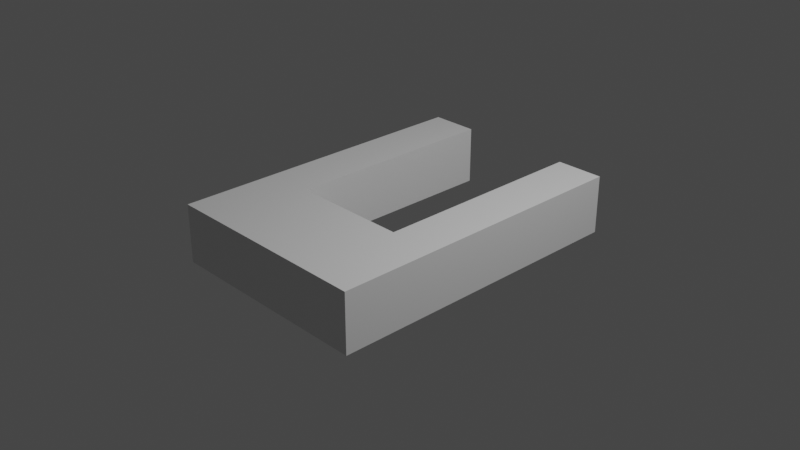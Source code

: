 # Source: ship01.blend  (saved by Blender 3.0.42; exported with 4.5.12 LTS)
import bpy
from mathutils import Matrix  # noqa: F401  (used for matrix-valued properties, if any)

bpy.ops.wm.read_factory_settings(use_empty=True)
scene = bpy.context.scene
scene.name = 'Scene'

# ---- collections
col_collection = bpy.data.collections.new('Collection'); scene.collection.children.link(col_collection)

# ---- materials (node trees are filled in below, after node groups)
mat_material = bpy.data.materials.new('Material')
mat_material.alpha_threshold = 0.0
mat_material.use_transparent_shadow = False
mat_material.line_color = (0.0, 0.0, 0.0, 1.0)

# ---- material node trees
mat_material.use_nodes = True; mat_material.node_tree.nodes.clear()
_N = mat_material.node_tree.nodes; _L = mat_material.node_tree.links
n0 = _N.new('ShaderNodeOutputMaterial'); n0.name = 'Material Output'; n0.location = (300, 300)
n1 = _N.new('ShaderNodeBsdfPrincipled'); n1.name = 'Principled BSDF'; n1.location = (10, 300)
n1.distribution = 'GGX'
n1.subsurface_method = 'RANDOM_WALK_SKIN'
n1.inputs[2].default_value = 0.4
n1.inputs[3].default_value = 1.45
n1.inputs[27].default_value = (0.0, 0.0, 0.0, 1.0)
n1.inputs[28].default_value = 1.0
_L.new(n1.outputs[0], n0.inputs[0])
n0.is_active_output = True

# ---- world
world_world = bpy.data.worlds.new('World'); scene.world = world_world
world_world.use_nodes = True; world_world.node_tree.nodes.clear()
_N = world_world.node_tree.nodes; _L = world_world.node_tree.links
n0 = _N.new('ShaderNodeOutputWorld'); n0.name = 'World Output'; n0.location = (300, 300)
n1 = _N.new('ShaderNodeBackground'); n1.name = 'Background'; n1.location = (10, 300)
n1.inputs[0].default_value = (0.05088, 0.05088, 0.05088, 1.0)
_L.new(n1.outputs[0], n0.inputs[0])
n0.is_active_output = True
world_world.color = (0.05088, 0.05088, 0.05088)
world_world.use_sun_shadow = False
world_world.sun_shadow_jitter_overblur = 0.0

# ---- cameras
cam_camera = bpy.data.cameras.new('Camera')
cam_camera.clip_end = 100.0
cam_camera.ortho_scale = 7.314

# ---- lights
light_light = bpy.data.lights.new('Light', 'POINT')
light_light.transmission_factor = 0.0
light_light.energy = 1000.0
light_light.shadow_soft_size = 0.1
light_light.shadow_maximum_resolution = 0.006
light_light.use_absolute_resolution = True

# ---- meshes
me_cube = bpy.data.meshes.new('Cube')
me_cube.from_pydata([(1.0, 1.0, 1.0), (1.0, 1.0, -1.0), (1.0, -1.0, 1.0), (0.5503, -0.3928, 1.0), (1.0, -1.0, -1.0), (0.5503, -0.3928, -1.0), (-1.0, 1.0, 1.0), (-1.0, 1.0, -1.0), (-1.0, -1.0, 1.0), (-0.5503, -0.3928, 1.0), (-1.0, -1.0, -1.0), (-0.5503, -0.3928, -1.0), (0.5503, 1.0, 1.0), (-0.5503, 1.0, 1.0), (-0.5503, 1.0, -1.0), (0.5503, 1.0, -1.0)], [], [(6, 8, 2, 0, 12, 3, 9, 13), (4, 2, 8, 10), (10, 8, 6, 7), (1, 4, 10, 7, 14, 11, 5, 15), (1, 0, 2, 4), (12, 0, 1, 15), (7, 6, 13, 14), (9, 3, 5, 11), (14, 13, 9, 11), (15, 5, 3, 12)])
_uv = me_cube.uv_layers.new(name='UVMap')
_uv.uv.foreach_set('vector', [0.875, 0.5, 0.875, 0.75, 0.625, 0.75, 0.625, 0.5, 0.6812, 0.5, 0.6812, 0.6741, 0.8188, 0.6741, 0.8188, 0.5, 0.375, 0.75, 0.625, 0.75, 0.625, 1.0, 0.375, 1.0, 0.375, 0.0, 0.625, 0.0, 0.625, 0.25, 0.375, 0.25, 0.375, 0.5, 0.375, 0.75, 0.125, 0.75, 0.125, 0.5, 0.1812, 0.5, 0.1812, 0.6741, 0.3188, 0.6741, 0.3188, 0.5, 0.375, 0.5, 0.625, 0.5, 0.625, 0.75, 0.375, 0.75, 0.625, 0.4438, 0.625, 0.5, 0.375, 0.5, 0.375, 0.4438, 0.375, 0.25, 0.625, 0.25, 0.625, 0.3062, 0.375, 0.3062, 0.625, 1.0, 0.625, 0.75, 0.375, 0.75, 0.375, 1.0, 0.375, 0.1741, 0.625, 0.1741, 0.625, 0.0, 0.375, 0.0, 0.375, 0.5759, 0.375, 0.75, 0.625, 0.75, 0.625, 0.5759])
me_cube.materials.append(mat_material)
me_cube.use_remesh_preserve_volume = False
me_cube.use_remesh_preserve_attributes = False
me_cube.use_mirror_vertex_groups = False
me_cube.update()

# ---- objects
ob_cube = bpy.data.objects.new('Cube', me_cube)
ob_light = bpy.data.objects.new('Light', light_light)
ob_camera = bpy.data.objects.new('Camera', cam_camera)

# ---- transforms, parenting, visibility, modifiers, constraints
ob_cube.location = (0.0, 0.0, 0.0)
ob_cube.scale = (1.17, 1.727, 0.3184)
ob_cube.lock_rotations_4d = False
ob_cube.empty_display_type = 'ARROWS'
ob_cube.lineart.crease_threshold = 0.0
ob_light.location = (4.076, 1.005, 5.904)
ob_light.rotation_euler = (0.6503, 0.05522, 1.866)
ob_light.lock_rotations_4d = False
ob_light.empty_display_type = 'ARROWS'
ob_light.color = (0.0, 0.0, 0.0, 0.0)
ob_light.lineart.crease_threshold = 0.0
ob_camera.location = (7.359, -6.926, 4.958)
ob_camera.rotation_euler = (1.109, 0.0, 0.8149)
ob_camera.lock_rotations_4d = False
ob_camera.empty_display_type = 'ARROWS'
ob_camera.color = (0.0, 0.0, 0.0, 0.0)
ob_camera.display_type = 'WIRE'
ob_camera.lineart.crease_threshold = 0.0

# ---- collection membership
col_collection.objects.link(ob_cube)
col_collection.objects.link(ob_light)
col_collection.objects.link(ob_camera)

# ---- scene / render settings (as saved in the file)
scene.camera = ob_camera
scene.frame_start = 1; scene.frame_end = 250; scene.frame_set(1)
scene.render.engine = 'BLENDER_EEVEE_NEXT'
scene.cycles.sampling_pattern = 'TABULATED_SOBOL'
scene.cycles.use_light_tree = False
scene.view_settings.view_transform = 'Filmic'
bpy.context.view_layer.update()
